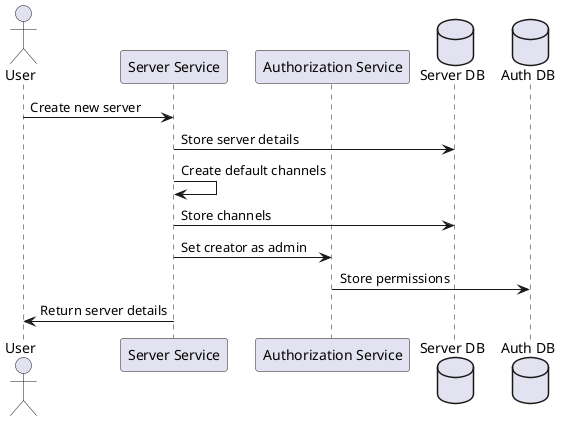

The diagram above was rendered by PlantUML. Its source (embedded in the PNG):
@startuml
actor "User" as User
participant "Server Service" as ServerService
participant "Authorization Service" as AuthService
database "Server DB" as ServerDB
database "Auth DB" as AuthDB

User -> ServerService: Create new server
ServerService -> ServerDB: Store server details
ServerService -> ServerService: Create default channels
ServerService -> ServerDB: Store channels
ServerService -> AuthService: Set creator as admin
AuthService -> AuthDB: Store permissions
ServerService -> User: Return server details

@enduml